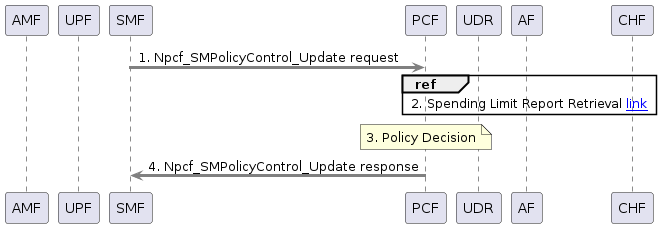

The diagram above was rendered by PlantUML. Its source (embedded in the PNG):
@startuml SMF initiated SM Policy Association Modification

!include /home/common.puml
!$Npcf_SMPolicyControl = %load_json("/home/vars/Npcf_SMPolicyControl.json")

' Used by:
'   TS23502_UE_Triggered_Service_Request.puml
'   TS23502_UERequested_PDU_Session_Establishment_NonRoaming_And_Roaming_With_Local_Breakout.puml

' Uses:
'   TS23502_Initial_Spending_Limit_Report_Retrieval.puml

participant AMF as AMF
participant UPF as UPF
participant SMF as SMF
participant PCF as PCF
participant UDR as UDR
participant AF as AF
participant CHF as CHF

' Assign default colors to the Operations is they are not assigned in the vars file
!$Npcf_SMPolicyControl_Update ?= $color($Npcf_SMPolicyControl.Npcf_SMPolicyControl_Update)

SMF -[$Npcf_SMPolicyControl_Update]> PCF : 1. Npcf_SMPolicyControl_Update request

ref over PCF,UDR,AF,CHF
    2. Spending Limit Report Retrieval [[file://TS23502_Initial_Spending_Limit_Report_Retrieval.puml link]]
end ref

note over PCF
    3. Policy Decision
end note

SMF <[$Npcf_SMPolicyControl_Update]- PCF : 4. Npcf_SMPolicyControl_Update response

@enduml